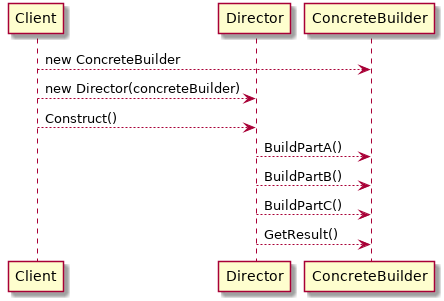

The diagram above was rendered by PlantUML. Its source (embedded in the PNG):
@startuml
participant Client
participant Director
participant ConcreteBuilder

Client --> ConcreteBuilder : new ConcreteBuilder
Client --> Director : new Director(concreteBuilder)
Client --> Director : Construct()
Director --> ConcreteBuilder : BuildPartA()
Director --> ConcreteBuilder : BuildPartB()
Director --> ConcreteBuilder : BuildPartC()
Director --> ConcreteBuilder : GetResult()
@enduml